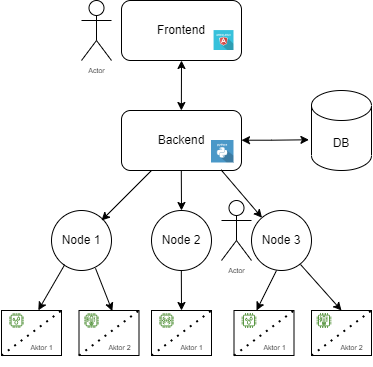

The diagram above was exported from draw.io. Its source (the exported page's mxGraphModel, read from the mxfile embedded in the PNG):
<mxGraphModel dx="780" dy="1122" grid="1" gridSize="10" guides="1" tooltips="1" connect="1" arrows="1" fold="1" page="1" pageScale="1" pageWidth="827" pageHeight="1169" math="0" shadow="0">
  <root>
    <mxCell id="0" />
    <mxCell id="1" parent="0" />
    <mxCell id="mIJJCySKbbdGSBxJu0VL-1" value="Frontend" style="rounded=1;whiteSpace=wrap;html=1;" parent="1" vertex="1">
      <mxGeometry x="330" y="270" width="120" height="60" as="geometry" />
    </mxCell>
    <mxCell id="mIJJCySKbbdGSBxJu0VL-8" value="Backend" style="rounded=1;whiteSpace=wrap;html=1;" parent="1" vertex="1">
      <mxGeometry x="330" y="380" width="120" height="60" as="geometry" />
    </mxCell>
    <mxCell id="mIJJCySKbbdGSBxJu0VL-9" value="DB" style="shape=cylinder3;whiteSpace=wrap;html=1;boundedLbl=1;backgroundOutline=1;size=15;" parent="1" vertex="1">
      <mxGeometry x="520" y="360" width="60" height="80" as="geometry" />
    </mxCell>
    <mxCell id="mIJJCySKbbdGSBxJu0VL-10" value="" style="endArrow=classic;startArrow=classic;html=1;rounded=0;entryX=-0.043;entryY=0.616;entryDx=0;entryDy=0;entryPerimeter=0;" parent="1" target="mIJJCySKbbdGSBxJu0VL-9" edge="1">
      <mxGeometry width="50" height="50" relative="1" as="geometry">
        <mxPoint x="450" y="409.71" as="sourcePoint" />
        <mxPoint x="510" y="409.71" as="targetPoint" />
        <Array as="points">
          <mxPoint x="480" y="409.71" />
        </Array>
      </mxGeometry>
    </mxCell>
    <mxCell id="mIJJCySKbbdGSBxJu0VL-13" value="" style="endArrow=classic;startArrow=classic;html=1;rounded=0;entryX=0.5;entryY=1;entryDx=0;entryDy=0;" parent="1" target="mIJJCySKbbdGSBxJu0VL-1" edge="1">
      <mxGeometry width="50" height="50" relative="1" as="geometry">
        <mxPoint x="389.86" y="380" as="sourcePoint" />
        <mxPoint x="389.86" y="340" as="targetPoint" />
      </mxGeometry>
    </mxCell>
    <mxCell id="mIJJCySKbbdGSBxJu0VL-14" value="Node 1" style="ellipse;whiteSpace=wrap;html=1;aspect=fixed;" parent="1" vertex="1">
      <mxGeometry x="260" y="480" width="60" height="60" as="geometry" />
    </mxCell>
    <mxCell id="mIJJCySKbbdGSBxJu0VL-15" value="Node 2" style="ellipse;whiteSpace=wrap;html=1;aspect=fixed;" parent="1" vertex="1">
      <mxGeometry x="360" y="480" width="60" height="60" as="geometry" />
    </mxCell>
    <mxCell id="mIJJCySKbbdGSBxJu0VL-16" value="Node 3" style="ellipse;whiteSpace=wrap;html=1;aspect=fixed;" parent="1" vertex="1">
      <mxGeometry x="460" y="480" width="60" height="60" as="geometry" />
    </mxCell>
    <mxCell id="mIJJCySKbbdGSBxJu0VL-17" value="" style="endArrow=classic;html=1;rounded=0;" parent="1" edge="1">
      <mxGeometry width="50" height="50" relative="1" as="geometry">
        <mxPoint x="360" y="440" as="sourcePoint" />
        <mxPoint x="310" y="490" as="targetPoint" />
      </mxGeometry>
    </mxCell>
    <mxCell id="mIJJCySKbbdGSBxJu0VL-18" value="" style="endArrow=classic;html=1;rounded=0;exitX=0.83;exitY=0.99;exitDx=0;exitDy=0;exitPerimeter=0;" parent="1" source="mIJJCySKbbdGSBxJu0VL-8" target="mIJJCySKbbdGSBxJu0VL-16" edge="1">
      <mxGeometry width="50" height="50" relative="1" as="geometry">
        <mxPoint x="460" y="440" as="sourcePoint" />
        <mxPoint x="410" y="490" as="targetPoint" />
      </mxGeometry>
    </mxCell>
    <mxCell id="mIJJCySKbbdGSBxJu0VL-19" value="" style="endArrow=classic;html=1;rounded=0;" parent="1" edge="1">
      <mxGeometry width="50" height="50" relative="1" as="geometry">
        <mxPoint x="389.8" y="440" as="sourcePoint" />
        <mxPoint x="390" y="480" as="targetPoint" />
      </mxGeometry>
    </mxCell>
    <mxCell id="mIJJCySKbbdGSBxJu0VL-20" value="" style="sketch=0;outlineConnect=0;fontColor=#232F3E;gradientColor=none;fillColor=#3F8624;strokeColor=none;dashed=0;verticalLabelPosition=bottom;verticalAlign=top;align=center;html=1;fontSize=12;fontStyle=0;aspect=fixed;pointerEvents=1;shape=mxgraph.aws4.iot_thing_vibration_sensor;" parent="1" vertex="1">
      <mxGeometry x="367.5" y="582.5" width="15" height="15" as="geometry" />
    </mxCell>
    <mxCell id="mIJJCySKbbdGSBxJu0VL-21" value="" style="sketch=0;outlineConnect=0;fontColor=#232F3E;gradientColor=none;fillColor=#3F8624;strokeColor=none;dashed=0;verticalLabelPosition=bottom;verticalAlign=top;align=center;html=1;fontSize=12;fontStyle=0;aspect=fixed;pointerEvents=1;shape=mxgraph.aws4.iot_thing_temperature_vibration_sensor;" parent="1" vertex="1">
      <mxGeometry x="292.5" y="582.5" width="15" height="15" as="geometry" />
    </mxCell>
    <mxCell id="mIJJCySKbbdGSBxJu0VL-22" value="" style="sketch=0;outlineConnect=0;fontColor=#232F3E;gradientColor=none;fillColor=#3F8624;strokeColor=none;dashed=0;verticalLabelPosition=bottom;verticalAlign=top;align=center;html=1;fontSize=12;fontStyle=0;aspect=fixed;pointerEvents=1;shape=mxgraph.aws4.iot_thing_humidity_sensor;" parent="1" vertex="1">
      <mxGeometry x="217.5" y="582.5" width="15" height="15" as="geometry" />
    </mxCell>
    <mxCell id="mIJJCySKbbdGSBxJu0VL-26" value="&lt;p style=&quot;line-height: 120%;&quot;&gt;&lt;font size=&quot;1&quot;&gt;&amp;nbsp; &amp;nbsp; &amp;nbsp; &amp;nbsp;&amp;nbsp;&lt;/font&gt;&lt;/p&gt;&lt;p style=&quot;line-height: 120%;&quot;&gt;&lt;span style=&quot;font-size: 7px;&quot;&gt;&amp;nbsp; &amp;nbsp; &amp;nbsp; &amp;nbsp; &amp;nbsp; &amp;nbsp;Aktor 1&lt;/span&gt;&lt;/p&gt;" style="rounded=0;whiteSpace=wrap;html=1;fillColor=none;" parent="1" vertex="1">
      <mxGeometry x="210" y="580" width="60" height="45" as="geometry" />
    </mxCell>
    <mxCell id="mIJJCySKbbdGSBxJu0VL-28" value="" style="endArrow=none;dashed=1;html=1;dashPattern=1 3;strokeWidth=2;rounded=0;entryX=1;entryY=0;entryDx=0;entryDy=0;exitX=0;exitY=1;exitDx=0;exitDy=0;" parent="1" source="mIJJCySKbbdGSBxJu0VL-26" target="mIJJCySKbbdGSBxJu0VL-26" edge="1">
      <mxGeometry width="50" height="50" relative="1" as="geometry">
        <mxPoint x="207.5" y="632" as="sourcePoint" />
        <mxPoint x="242.5" y="592" as="targetPoint" />
      </mxGeometry>
    </mxCell>
    <mxCell id="mIJJCySKbbdGSBxJu0VL-30" value="&lt;p style=&quot;line-height: 120%;&quot;&gt;&lt;font size=&quot;1&quot;&gt;&amp;nbsp; &amp;nbsp; &amp;nbsp; &amp;nbsp;&amp;nbsp;&lt;/font&gt;&lt;/p&gt;&lt;p style=&quot;line-height: 120%;&quot;&gt;&lt;span style=&quot;font-size: 7px;&quot;&gt;&amp;nbsp; &amp;nbsp; &amp;nbsp; &amp;nbsp; &amp;nbsp; &amp;nbsp;Aktor 2&lt;/span&gt;&lt;/p&gt;" style="rounded=0;whiteSpace=wrap;html=1;fillColor=none;" parent="1" vertex="1">
      <mxGeometry x="287.5" y="580" width="60" height="45" as="geometry" />
    </mxCell>
    <mxCell id="mIJJCySKbbdGSBxJu0VL-31" value="" style="endArrow=none;dashed=1;html=1;dashPattern=1 3;strokeWidth=2;rounded=0;entryX=1;entryY=0;entryDx=0;entryDy=0;exitX=0;exitY=1;exitDx=0;exitDy=0;" parent="1" source="mIJJCySKbbdGSBxJu0VL-30" target="mIJJCySKbbdGSBxJu0VL-30" edge="1">
      <mxGeometry width="50" height="50" relative="1" as="geometry">
        <mxPoint x="297.5" y="670" as="sourcePoint" />
        <mxPoint x="332.5" y="630" as="targetPoint" />
      </mxGeometry>
    </mxCell>
    <mxCell id="mIJJCySKbbdGSBxJu0VL-34" value="&lt;p style=&quot;line-height: 120%;&quot;&gt;&lt;font size=&quot;1&quot;&gt;&amp;nbsp; &amp;nbsp; &amp;nbsp; &amp;nbsp;&amp;nbsp;&lt;/font&gt;&lt;/p&gt;&lt;p style=&quot;line-height: 120%;&quot;&gt;&lt;span style=&quot;font-size: 7px;&quot;&gt;&amp;nbsp; &amp;nbsp; &amp;nbsp; &amp;nbsp; &amp;nbsp; &amp;nbsp;Aktor 1&lt;/span&gt;&lt;/p&gt;" style="rounded=0;whiteSpace=wrap;html=1;fillColor=none;" parent="1" vertex="1">
      <mxGeometry x="360" y="580" width="60" height="45" as="geometry" />
    </mxCell>
    <mxCell id="mIJJCySKbbdGSBxJu0VL-35" value="" style="endArrow=none;dashed=1;html=1;dashPattern=1 3;strokeWidth=2;rounded=0;entryX=1;entryY=0;entryDx=0;entryDy=0;exitX=0;exitY=1;exitDx=0;exitDy=0;" parent="1" source="mIJJCySKbbdGSBxJu0VL-34" target="mIJJCySKbbdGSBxJu0VL-34" edge="1">
      <mxGeometry width="50" height="50" relative="1" as="geometry">
        <mxPoint x="365" y="670" as="sourcePoint" />
        <mxPoint x="400" y="630" as="targetPoint" />
      </mxGeometry>
    </mxCell>
    <mxCell id="mIJJCySKbbdGSBxJu0VL-36" value="" style="endArrow=classic;html=1;rounded=0;entryX=0.613;entryY=-0.004;entryDx=0;entryDy=0;exitX=0.22;exitY=0.903;exitDx=0;exitDy=0;exitPerimeter=0;entryPerimeter=0;" parent="1" source="mIJJCySKbbdGSBxJu0VL-14" target="mIJJCySKbbdGSBxJu0VL-26" edge="1">
      <mxGeometry width="50" height="50" relative="1" as="geometry">
        <mxPoint x="270" y="534" as="sourcePoint" />
        <mxPoint x="240" y="562" as="targetPoint" />
      </mxGeometry>
    </mxCell>
    <mxCell id="mIJJCySKbbdGSBxJu0VL-38" value="" style="endArrow=classic;html=1;rounded=0;entryX=0.555;entryY=0.013;entryDx=0;entryDy=0;exitX=0.733;exitY=0.963;exitDx=0;exitDy=0;exitPerimeter=0;entryPerimeter=0;" parent="1" source="mIJJCySKbbdGSBxJu0VL-14" target="mIJJCySKbbdGSBxJu0VL-30" edge="1">
      <mxGeometry width="50" height="50" relative="1" as="geometry">
        <mxPoint x="300" y="550" as="sourcePoint" />
        <mxPoint x="310" y="550" as="targetPoint" />
      </mxGeometry>
    </mxCell>
    <mxCell id="mIJJCySKbbdGSBxJu0VL-39" value="" style="endArrow=classic;html=1;rounded=0;entryX=0.5;entryY=0;entryDx=0;entryDy=0;" parent="1" target="mIJJCySKbbdGSBxJu0VL-34" edge="1">
      <mxGeometry width="50" height="50" relative="1" as="geometry">
        <mxPoint x="389.83" y="540" as="sourcePoint" />
        <mxPoint x="390" y="560" as="targetPoint" />
      </mxGeometry>
    </mxCell>
    <mxCell id="mIJJCySKbbdGSBxJu0VL-40" value="" style="sketch=0;outlineConnect=0;fontColor=#232F3E;gradientColor=none;fillColor=#3F8624;strokeColor=none;dashed=0;verticalLabelPosition=bottom;verticalAlign=top;align=center;html=1;fontSize=12;fontStyle=0;aspect=fixed;pointerEvents=1;shape=mxgraph.aws4.iot_thing_temperature_vibration_sensor;" parent="1" vertex="1">
      <mxGeometry x="525" y="582.5" width="15" height="15" as="geometry" />
    </mxCell>
    <mxCell id="mIJJCySKbbdGSBxJu0VL-41" value="" style="sketch=0;outlineConnect=0;fontColor=#232F3E;gradientColor=none;fillColor=#3F8624;strokeColor=none;dashed=0;verticalLabelPosition=bottom;verticalAlign=top;align=center;html=1;fontSize=12;fontStyle=0;aspect=fixed;pointerEvents=1;shape=mxgraph.aws4.iot_thing_humidity_sensor;" parent="1" vertex="1">
      <mxGeometry x="450" y="582.5" width="15" height="15" as="geometry" />
    </mxCell>
    <mxCell id="mIJJCySKbbdGSBxJu0VL-42" value="&lt;p style=&quot;line-height: 120%;&quot;&gt;&lt;font size=&quot;1&quot;&gt;&amp;nbsp; &amp;nbsp; &amp;nbsp; &amp;nbsp;&amp;nbsp;&lt;/font&gt;&lt;/p&gt;&lt;p style=&quot;line-height: 120%;&quot;&gt;&lt;span style=&quot;font-size: 7px;&quot;&gt;&amp;nbsp; &amp;nbsp; &amp;nbsp; &amp;nbsp; &amp;nbsp; &amp;nbsp;Aktor 1&lt;/span&gt;&lt;/p&gt;" style="rounded=0;whiteSpace=wrap;html=1;fillColor=none;" parent="1" vertex="1">
      <mxGeometry x="442.5" y="580" width="60" height="45" as="geometry" />
    </mxCell>
    <mxCell id="mIJJCySKbbdGSBxJu0VL-43" value="" style="endArrow=none;dashed=1;html=1;dashPattern=1 3;strokeWidth=2;rounded=0;entryX=1;entryY=0;entryDx=0;entryDy=0;exitX=0;exitY=1;exitDx=0;exitDy=0;" parent="1" source="mIJJCySKbbdGSBxJu0VL-42" target="mIJJCySKbbdGSBxJu0VL-42" edge="1">
      <mxGeometry width="50" height="50" relative="1" as="geometry">
        <mxPoint x="440" y="632" as="sourcePoint" />
        <mxPoint x="475" y="592" as="targetPoint" />
      </mxGeometry>
    </mxCell>
    <mxCell id="mIJJCySKbbdGSBxJu0VL-44" value="&lt;p style=&quot;line-height: 120%;&quot;&gt;&lt;font size=&quot;1&quot;&gt;&amp;nbsp; &amp;nbsp; &amp;nbsp; &amp;nbsp;&amp;nbsp;&lt;/font&gt;&lt;/p&gt;&lt;p style=&quot;line-height: 120%;&quot;&gt;&lt;span style=&quot;font-size: 7px;&quot;&gt;&amp;nbsp; &amp;nbsp; &amp;nbsp; &amp;nbsp; &amp;nbsp; &amp;nbsp;Aktor 2&lt;/span&gt;&lt;/p&gt;" style="rounded=0;whiteSpace=wrap;html=1;fillColor=none;" parent="1" vertex="1">
      <mxGeometry x="520" y="580" width="60" height="45" as="geometry" />
    </mxCell>
    <mxCell id="mIJJCySKbbdGSBxJu0VL-45" value="" style="endArrow=none;dashed=1;html=1;dashPattern=1 3;strokeWidth=2;rounded=0;entryX=1;entryY=0;entryDx=0;entryDy=0;exitX=0;exitY=1;exitDx=0;exitDy=0;" parent="1" source="mIJJCySKbbdGSBxJu0VL-44" target="mIJJCySKbbdGSBxJu0VL-44" edge="1">
      <mxGeometry width="50" height="50" relative="1" as="geometry">
        <mxPoint x="530" y="670" as="sourcePoint" />
        <mxPoint x="565" y="630" as="targetPoint" />
      </mxGeometry>
    </mxCell>
    <mxCell id="mIJJCySKbbdGSBxJu0VL-46" value="" style="endArrow=classic;html=1;rounded=0;entryX=0.613;entryY=-0.004;entryDx=0;entryDy=0;entryPerimeter=0;" parent="1" edge="1">
      <mxGeometry width="50" height="50" relative="1" as="geometry">
        <mxPoint x="485" y="540" as="sourcePoint" />
        <mxPoint x="465.0000000000001" y="579.9999999999999" as="targetPoint" />
      </mxGeometry>
    </mxCell>
    <mxCell id="mIJJCySKbbdGSBxJu0VL-47" value="" style="endArrow=classic;html=1;rounded=0;entryX=0.5;entryY=0;entryDx=0;entryDy=0;exitX=0.817;exitY=0.9;exitDx=0;exitDy=0;exitPerimeter=0;" parent="1" source="mIJJCySKbbdGSBxJu0VL-16" target="mIJJCySKbbdGSBxJu0VL-44" edge="1">
      <mxGeometry width="50" height="50" relative="1" as="geometry">
        <mxPoint x="520" y="530.0000000000001" as="sourcePoint" />
        <mxPoint x="536.82" y="572.8050000000001" as="targetPoint" />
      </mxGeometry>
    </mxCell>
    <mxCell id="mIJJCySKbbdGSBxJu0VL-48" value="" style="shape=image;html=1;verticalAlign=top;verticalLabelPosition=bottom;labelBackgroundColor=#ffffff;imageAspect=0;aspect=fixed;image=https://cdn0.iconfinder.com/data/icons/long-shadow-web-icons/512/python-128.png;fontSize=7;fillColor=none;" parent="1" vertex="1">
      <mxGeometry x="420" y="410" width="22.5" height="22.5" as="geometry" />
    </mxCell>
    <mxCell id="mIJJCySKbbdGSBxJu0VL-50" value="" style="shape=image;html=1;verticalAlign=top;verticalLabelPosition=bottom;labelBackgroundColor=#ffffff;imageAspect=0;aspect=fixed;image=https://cdn0.iconfinder.com/data/icons/long-shadow-web-icons/512/angular-128.png;fontSize=7;fillColor=none;" parent="1" vertex="1">
      <mxGeometry x="422.5" y="300" width="20" height="20" as="geometry" />
    </mxCell>
    <mxCell id="mIJJCySKbbdGSBxJu0VL-51" value="Actor" style="shape=umlActor;verticalLabelPosition=bottom;verticalAlign=top;html=1;outlineConnect=0;fontSize=7;fillColor=none;" parent="1" vertex="1">
      <mxGeometry x="430" y="470" width="30" height="60" as="geometry" />
    </mxCell>
    <mxCell id="mIJJCySKbbdGSBxJu0VL-55" value="Actor" style="shape=umlActor;verticalLabelPosition=bottom;verticalAlign=top;html=1;outlineConnect=0;fontSize=7;fillColor=none;" parent="1" vertex="1">
      <mxGeometry x="290" y="270" width="30" height="60" as="geometry" />
    </mxCell>
  </root>
</mxGraphModel>